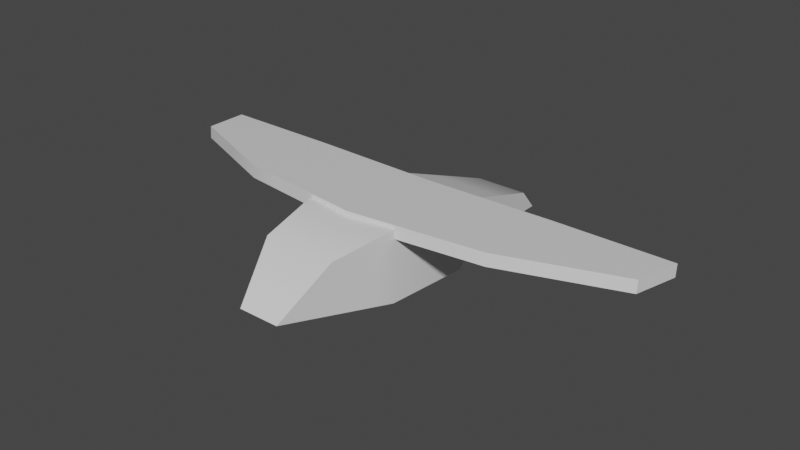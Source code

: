 # Source: bird.blend  (saved by Blender 2.83.18; exported with 4.5.12 LTS)
import bpy
from mathutils import Matrix  # noqa: F401  (used for matrix-valued properties, if any)

bpy.ops.wm.read_factory_settings(use_empty=True)
scene = bpy.context.scene
scene.name = 'Scene'

# ---- collections
col_collection = bpy.data.collections.new('Collection'); scene.collection.children.link(col_collection)

# ---- materials (node trees are filled in below, after node groups)
mat_material = bpy.data.materials.new('Material')
mat_material.alpha_threshold = 0.0
mat_material.use_transparent_shadow = False
mat_material.line_color = (0.0, 0.0, 0.0, 1.0)

# ---- node groups
ng_auto_smooth = bpy.data.node_groups.new('Auto Smooth', 'GeometryNodeTree')
_s = ng_auto_smooth.interface.new_socket(name='Geometry', in_out='OUTPUT', socket_type='NodeSocketGeometry')
_s = ng_auto_smooth.interface.new_socket(name='Geometry', in_out='INPUT', socket_type='NodeSocketGeometry')
_s = ng_auto_smooth.interface.new_socket(name='Angle', in_out='INPUT', socket_type='NodeSocketFloat')
_s.subtype = 'ANGLE'
_s.min_value = 0.0
_s.max_value = 3.142
ng_auto_smooth.is_modifier = True
_N = ng_auto_smooth.nodes; _L = ng_auto_smooth.links
n0 = _N.new('NodeGroupOutput'); n0.name = 'Group Output'; n0.location = (480, -100)
n1 = _N.new('NodeGroupInput'); n1.name = 'Group Input'; n1.location = (-420, -300)
n2 = _N.new('NodeGroupInput'); n2.name = 'Group Input.001'; n2.location = (-60, -100)
n3 = _N.new('GeometryNodeSetShadeSmooth'); n3.name = 'Set Shade Smooth'; n3.location = (120, -100)
n3.domain = 'EDGE'
n4 = _N.new('GeometryNodeSetShadeSmooth'); n4.name = 'Set Shade Smooth.001'; n4.location = (300, -100)
n5 = _N.new('GeometryNodeInputMeshEdgeAngle'); n5.name = 'Edge Angle'; n5.location = (-420, -220)
n6 = _N.new('GeometryNodeInputEdgeSmooth'); n6.name = 'Is Edge Smooth'; n6.location = (-60, -160)
n7 = _N.new('GeometryNodeInputShadeSmooth'); n7.name = 'Is Face Smooth'; n7.location = (-240, -340)
n8 = _N.new('FunctionNodeBooleanMath'); n8.name = 'Boolean Math'; n8.location = (-60, -220)
n9 = _N.new('FunctionNodeCompare'); n9.name = 'Compare'; n9.location = (-240, -180)
n9.operation = 'LESS_EQUAL'
_L.new(n5.outputs[0], n9.inputs[0])
_L.new(n4.outputs[0], n0.inputs[0])
_L.new(n1.outputs[1], n9.inputs[1])
_L.new(n9.outputs[0], n8.inputs[0])
_L.new(n7.outputs[0], n8.inputs[1])
_L.new(n2.outputs[0], n3.inputs[0])
_L.new(n6.outputs[0], n3.inputs[1])
_L.new(n3.outputs[0], n4.inputs[0])
_L.new(n8.outputs[0], n3.inputs[2])
n0.is_active_output = True

# ---- material node trees
mat_material.use_nodes = True; mat_material.node_tree.nodes.clear()
_N = mat_material.node_tree.nodes; _L = mat_material.node_tree.links
n0 = _N.new('ShaderNodeOutputMaterial'); n0.name = 'Material Output'; n0.location = (300, 300)
n1 = _N.new('ShaderNodeBsdfPrincipled'); n1.name = 'Principled BSDF'; n1.location = (10, 300)
n1.distribution = 'GGX'
n1.subsurface_method = 'BURLEY'
n1.inputs[2].default_value = 0.4
n1.inputs[3].default_value = 1.45
n1.inputs[27].default_value = (0.0, 0.0, 0.0, 1.0)
n1.inputs[28].default_value = 1.0
_L.new(n1.outputs[0], n0.inputs[0])
n0.is_active_output = True

# ---- world
world_world = bpy.data.worlds.new('World'); scene.world = world_world
world_world.use_nodes = True; world_world.node_tree.nodes.clear()
_N = world_world.node_tree.nodes; _L = world_world.node_tree.links
n0 = _N.new('ShaderNodeOutputWorld'); n0.name = 'World Output'; n0.location = (300, 300)
n1 = _N.new('ShaderNodeBackground'); n1.name = 'Background'; n1.location = (10, 300)
n1.inputs[0].default_value = (0.05088, 0.05088, 0.05088, 1.0)
_L.new(n1.outputs[0], n0.inputs[0])
n0.is_active_output = True
world_world.color = (0.05088, 0.05088, 0.05088)
world_world.use_sun_shadow = False
world_world.sun_shadow_jitter_overblur = 0.0

# ---- meshes
me_cube = bpy.data.meshes.new('Cube')
me_cube.from_pydata([(1.0, 1.53, 1.245), (1.0, 1.53, -1.0), (1.0, -1.53, 1.245), (1.0, -1.53, -1.0), (-1.0, 1.165, 1.0), (-2.561, 0.6661, -0.3521), (-1.0, -1.165, 1.0), (-2.561, -0.6661, -0.3521), (3.989, 1.53, 1.0), (3.989, 1.53, -1.229), (3.989, -1.53, 1.0), (3.989, -1.53, -1.229), (8.219, 0.8676, -0.5032), (8.786, 0.8676, -1.182), (8.219, -0.8676, -0.5032), (8.786, -0.8676, -1.182), (4.838, -1.475, -0.665), (4.463, -1.475, 0.8612), (4.463, 1.475, 0.8612), (4.838, 1.475, -0.665), (2.848, 7.746, 0.8136), (2.88, 7.746, 1.203), (4.416, 8.0, 0.6834), (4.449, 8.0, 1.073), (1.445, 4.227, 1.323), (4.416, 4.227, 0.6834), (1.413, 4.227, 0.9327), (4.449, 4.227, 1.073), (2.848, -7.746, 0.8136), (2.88, -7.746, 1.203), (4.416, -8.0, 0.6834), (4.449, -8.0, 1.073), (0.85, -1.967e-08, 0.9794), (0.8824, -1.949e-08, 1.369), (4.304, 1.885e-08, 0.6927), (4.336, 1.904e-08, 1.083), (1.445, -4.227, 1.323), (4.416, -4.227, 0.6834), (1.413, -4.227, 0.9327), (4.449, -4.227, 1.073), (6.812, -1.171, -0.9236), (6.341, -1.171, 0.179), (6.341, 1.171, 0.179), (6.812, 1.171, -0.9236), (2.618, 1.53, 1.112), (2.618, 1.53, -1.124), (2.618, -1.53, -1.124), (2.618, -1.53, 1.112), (0.2931, 1.358, -0.8714), (0.603, -1.457, 1.196), (0.2931, -1.358, -0.8714), (0.603, 1.457, 1.196), (1.131, -2.113, 0.9561), (4.392, -2.113, 1.078), (1.164, -2.113, 1.346), (4.36, -2.113, 0.688), (1.131, 2.113, 0.9561), (4.392, 2.113, 1.078), (1.164, 2.113, 1.346), (4.36, 2.113, 0.688), (1.304, 3.17, 1.334), (4.388, 3.17, 0.6857), (1.272, 3.17, 0.9444), (4.42, 3.17, 1.076), (1.304, -3.17, 1.334), (4.388, -3.17, 0.6857), (1.272, -3.17, 0.9444), (4.42, -3.17, 1.076), (2.163, -5.986, 1.263), (4.416, -6.113, 0.6834), (2.13, -5.986, 0.8731), (4.449, -6.113, 1.073), (2.163, 5.986, 1.263), (4.416, 6.113, 0.6834), (2.13, 5.986, 0.8731), (4.449, 6.113, 1.073)], [], [(51, 4, 6, 49), (50, 49, 6, 7), (7, 6, 4, 5), (48, 1, 3, 50), (45, 44, 8, 9), (48, 51, 0, 1), (41, 40, 15, 14), (46, 45, 9, 11), (44, 47, 10, 8), (47, 46, 11, 10), (13, 12, 14, 15), (42, 41, 14, 12), (43, 42, 12, 13), (40, 43, 13, 15), (11, 9, 19, 16), (9, 8, 18, 19), (8, 10, 17, 18), (10, 11, 16, 17), (74, 72, 21, 20), (20, 21, 23, 22), (57, 58, 33, 35), (56, 59, 34, 32), (59, 57, 35, 34), (73, 75, 27, 25), (74, 73, 25, 26), (75, 72, 24, 27), (62, 60, 24, 26), (70, 28, 29, 68), (28, 30, 31, 29), (53, 35, 33, 54), (52, 32, 34, 55), (55, 34, 35, 53), (69, 37, 39, 71), (70, 38, 37, 69), (71, 39, 36, 68), (66, 38, 36, 64), (16, 19, 43, 40), (19, 18, 42, 43), (18, 17, 41, 42), (17, 16, 40, 41), (2, 3, 46, 47), (0, 2, 47, 44), (3, 1, 45, 46), (1, 0, 44, 45), (5, 4, 51, 48), (5, 48, 50, 7), (3, 2, 49, 50), (0, 51, 49, 2), (32, 52, 54, 33), (65, 55, 53, 67), (66, 52, 55, 65), (67, 53, 54, 64), (32, 33, 58, 56), (61, 63, 57, 59), (62, 61, 59, 56), (63, 60, 58, 57), (27, 24, 60, 63), (26, 25, 61, 62), (25, 27, 63, 61), (56, 58, 60, 62), (39, 67, 64, 36), (38, 66, 65, 37), (37, 65, 67, 39), (52, 66, 64, 54), (31, 71, 68, 29), (28, 70, 69, 30), (30, 69, 71, 31), (38, 70, 68, 36), (23, 21, 72, 75), (20, 22, 73, 74), (22, 23, 75, 73), (26, 24, 72, 74)])
me_cube.polygons.foreach_set('use_smooth', [True] * 72)
_uv = me_cube.uv_layers.new(name='UVMap')
_uv.uv.foreach_set('vector', [0.6746, 0.5, 0.875, 0.5, 0.875, 0.75, 0.6746, 0.75, 0.375, 0.7996, 0.625, 0.7996, 0.625, 1.0, 0.375, 1.0, 0.375, 0.0, 0.625, 0.0, 0.625, 0.25, 0.375, 0.25, 0.3254, 0.5, 0.375, 0.5, 0.375, 0.75, 0.3254, 0.75, 0.375, 0.5, 0.625, 0.5, 0.625, 0.5, 0.375, 0.5, 0.375, 0.4504, 0.625, 0.4504, 0.625, 0.5, 0.375, 0.5, 0.625, 0.75, 0.375, 0.75, 0.375, 0.75, 0.625, 0.75, 0.375, 0.75, 0.375, 0.5, 0.375, 0.5, 0.375, 0.75, 0.625, 0.5, 0.625, 0.75, 0.625, 0.75, 0.625, 0.5, 0.625, 0.75, 0.375, 0.75, 0.375, 0.75, 0.625, 0.75, 0.375, 0.5, 0.625, 0.5, 0.625, 0.75, 0.375, 0.75, 0.625, 0.5, 0.625, 0.75, 0.625, 0.75, 0.625, 0.5, 0.375, 0.5, 0.625, 0.5, 0.625, 0.5, 0.375, 0.5, 0.375, 0.75, 0.375, 0.5, 0.375, 0.5, 0.375, 0.75, 0.375, 0.75, 0.375, 0.5, 0.375, 0.5, 0.375, 0.75, 0.375, 0.5, 0.625, 0.5, 0.625, 0.5, 0.375, 0.5, 0.625, 0.5, 0.625, 0.75, 0.625, 0.75, 0.625, 0.5, 0.625, 0.75, 0.375, 0.75, 0.375, 0.75, 0.625, 0.75, 0.375, 0.2205, 0.625, 0.2205, 0.625, 0.25, 0.375, 0.25, 0.375, 0.25, 0.625, 0.25, 0.625, 0.5, 0.375, 0.5, 0.625, 0.592, 0.875, 0.592, 0.875, 0.625, 0.625, 0.625, 0.125, 0.592, 0.375, 0.592, 0.375, 0.625, 0.125, 0.625, 0.375, 0.592, 0.625, 0.592, 0.625, 0.625, 0.375, 0.625, 0.375, 0.5295, 0.625, 0.5295, 0.625, 0.559, 0.375, 0.559, 0.125, 0.5295, 0.375, 0.5295, 0.375, 0.559, 0.125, 0.559, 0.625, 0.5295, 0.875, 0.5295, 0.875, 0.559, 0.625, 0.559, 0.375, 0.1745, 0.625, 0.1745, 0.625, 0.191, 0.375, 0.191, 0.375, 0.2205, 0.375, 0.25, 0.625, 0.25, 0.625, 0.2205, 0.375, 0.25, 0.375, 0.5, 0.625, 0.5, 0.625, 0.25, 0.625, 0.592, 0.625, 0.625, 0.875, 0.625, 0.875, 0.592, 0.125, 0.592, 0.125, 0.625, 0.375, 0.625, 0.375, 0.592, 0.375, 0.592, 0.375, 0.625, 0.625, 0.625, 0.625, 0.592, 0.375, 0.5295, 0.375, 0.559, 0.625, 0.559, 0.625, 0.5295, 0.125, 0.5295, 0.125, 0.559, 0.375, 0.559, 0.375, 0.5295, 0.625, 0.5295, 0.625, 0.559, 0.875, 0.559, 0.875, 0.5295, 0.375, 0.1745, 0.375, 0.191, 0.625, 0.191, 0.625, 0.1745, 0.375, 0.75, 0.375, 0.5, 0.375, 0.5, 0.375, 0.75, 0.375, 0.5, 0.625, 0.5, 0.625, 0.5, 0.375, 0.5, 0.625, 0.5, 0.625, 0.75, 0.625, 0.75, 0.625, 0.5, 0.625, 0.75, 0.375, 0.75, 0.375, 0.75, 0.625, 0.75, 0.625, 0.75, 0.375, 0.75, 0.375, 0.75, 0.625, 0.75, 0.625, 0.5, 0.625, 0.75, 0.625, 0.75, 0.625, 0.5, 0.375, 0.75, 0.375, 0.5, 0.375, 0.5, 0.375, 0.75, 0.375, 0.5, 0.625, 0.5, 0.625, 0.5, 0.375, 0.5, 0.375, 0.25, 0.625, 0.25, 0.625, 0.4504, 0.375, 0.4504, 0.125, 0.5, 0.3254, 0.5, 0.3254, 0.75, 0.125, 0.75, 0.375, 0.75, 0.625, 0.75, 0.625, 0.7996, 0.375, 0.7996, 0.625, 0.5, 0.6746, 0.5, 0.6746, 0.75, 0.625, 0.75, 0.375, 0.125, 0.375, 0.158, 0.625, 0.158, 0.625, 0.125, 0.375, 0.5755, 0.375, 0.592, 0.625, 0.592, 0.625, 0.5755, 0.125, 0.5755, 0.125, 0.592, 0.375, 0.592, 0.375, 0.5755, 0.625, 0.5755, 0.625, 0.592, 0.875, 0.592, 0.875, 0.5755, 0.375, 0.125, 0.625, 0.125, 0.625, 0.158, 0.375, 0.158, 0.375, 0.5755, 0.625, 0.5755, 0.625, 0.592, 0.375, 0.592, 0.125, 0.5755, 0.375, 0.5755, 0.375, 0.592, 0.125, 0.592, 0.625, 0.5755, 0.875, 0.5755, 0.875, 0.592, 0.625, 0.592, 0.625, 0.559, 0.875, 0.559, 0.875, 0.5755, 0.625, 0.5755, 0.125, 0.559, 0.375, 0.559, 0.375, 0.5755, 0.125, 0.5755, 0.375, 0.559, 0.625, 0.559, 0.625, 0.5755, 0.375, 0.5755, 0.375, 0.158, 0.625, 0.158, 0.625, 0.1745, 0.375, 0.1745, 0.625, 0.559, 0.625, 0.5755, 0.875, 0.5755, 0.875, 0.559, 0.125, 0.559, 0.125, 0.5755, 0.375, 0.5755, 0.375, 0.559, 0.375, 0.559, 0.375, 0.5755, 0.625, 0.5755, 0.625, 0.559, 0.375, 0.158, 0.375, 0.1745, 0.625, 0.1745, 0.625, 0.158, 0.625, 0.5, 0.625, 0.5295, 0.875, 0.5295, 0.875, 0.5, 0.125, 0.5, 0.125, 0.5295, 0.375, 0.5295, 0.375, 0.5, 0.375, 0.5, 0.375, 0.5295, 0.625, 0.5295, 0.625, 0.5, 0.375, 0.191, 0.375, 0.2205, 0.625, 0.2205, 0.625, 0.191, 0.625, 0.5, 0.875, 0.5, 0.875, 0.5295, 0.625, 0.5295, 0.125, 0.5, 0.375, 0.5, 0.375, 0.5295, 0.125, 0.5295, 0.375, 0.5, 0.625, 0.5, 0.625, 0.5295, 0.375, 0.5295, 0.375, 0.191, 0.625, 0.191, 0.625, 0.2205, 0.375, 0.2205])
me_cube.materials.append(mat_material)
me_cube.use_remesh_preserve_volume = False
me_cube.use_remesh_preserve_attributes = False
me_cube.use_mirror_vertex_groups = False
me_cube.update()
arm_armature = bpy.data.armatures.new('Armature')  # bones are not reproduced

# ---- objects
ob_cube = bpy.data.objects.new('Cube', me_cube)
ob_armature = bpy.data.objects.new('Armature', arm_armature)

# ---- transforms, parenting, visibility, modifiers, constraints
ob_cube.parent = ob_armature
ob_cube.matrix_parent_inverse = Matrix(((1.319e-07, 0.07559, 0.9971, -0.09172), (-1.0, 1.059e-07, 1.242e-07, 1.989), (-9.622e-08, -0.9971, 0.07559, 1.988), (0.0, -0.0, -0.0, 1.0)))
ob_cube.location = (1.989, -1.989, -1.863e-09)
ob_cube.rotation_euler = (0.0, -0.0, 1.571)
ob_cube.lock_rotations_4d = False
ob_cube.empty_display_type = 'ARROWS'
ob_cube.lineart.crease_threshold = 0.0
_vg = ob_cube.vertex_groups.new(name='spine0')
for _i, _w in zip([8, 9, 10, 11, 16, 17, 18, 19, 32, 33, 34, 35, 41, 42, 44, 45, 46, 47, 52, 53, 54, 55, 56, 57, 58, 59, 60, 61, 62, 63, 64, 65, 66, 67], [0.5351, 0.4812, 0.5292, 0.479, 0.1798, 0.4543, 0.4641, 0.1795, 0.2787, 0.2433, 0.05967, 0.07328, 0.05973, 0.04842, 0.07199, 0.08635, 0.08543, 0.07176, 0.1394, 0.03664, 0.1217, 0.02983, 0.1394, 0.03664, 0.1217, 0.02983, 0.06083, 0.01492, 0.06968, 0.01832, 0.06083, 0.01492, 0.06968, 0.01832]): _vg.add([_i], _w, 'REPLACE')
_vg = ob_cube.vertex_groups.new(name='spine1')
for _i, _w in zip([0, 1, 2, 3, 4, 6, 44, 45, 46, 47, 48, 49, 50, 51], [0.5435, 0.4725, 0.5416, 0.4776, 0.1564, 0.09265, 0.06476, 0.0701, 0.07025, 0.06507, 0.189, 0.4704, 0.1948, 0.4632]): _vg.add([_i], _w, 'REPLACE')
_vg = ob_cube.vertex_groups.new(name='spine2')
for _i, _w in zip([0, 1, 2, 3, 4, 5, 6, 7, 44, 45, 46, 47, 48, 49, 50, 51], [0.2729, 0.3175, 0.2688, 0.3112, 0.814, 0.9928, 0.8867, 0.986, 0.01683, 0.04301, 0.04152, 0.01575, 0.737, 0.4375, 0.7258, 0.4509]): _vg.add([_i], _w, 'REPLACE')
_vg = ob_cube.vertex_groups.new(name='spine0.001')
for _i, _w in zip([2, 3, 10, 11, 16, 17, 26, 32, 33, 34, 35, 38, 44, 45, 46, 47, 49, 50, 52, 53, 54, 55, 56, 57, 58, 59, 60, 61, 62, 63, 64, 65, 66, 67, 70, 74], [0.1553, 0.1643, 0.1866, 0.1988, 0.05712, 0.07433, 0.003789, 0.3123, 0.2975, 0.37, 0.3376, 0.003848, 0.007152, 0.02018, 0.7164, 0.7684, 0.07337, 0.05845, 0.1581, 0.1688, 0.1487, 0.185, 0.1581, 0.1688, 0.1487, 0.185, 0.07437, 0.09251, 0.08092, 0.08439, 0.07437, 0.09251, 0.08097, 0.08439, 0.001924, 0.001894]): _vg.add([_i], _w, 'REPLACE')
_vg = ob_cube.vertex_groups.new(name='spine0.003')
for _i, _w in zip([28, 29, 30, 31, 32, 33, 34, 35, 36, 37, 38, 39, 52, 53, 54, 55, 56, 57, 58, 59, 60, 61, 62, 63, 64, 65, 66, 67, 68, 69, 70, 71], [0.118, 0.1172, 0.05905, 0.05285, 0.04173, 0.07683, 0.09471, 0.1191, 0.8847, 0.8914, 0.8731, 0.9081, 0.4574, 0.5136, 0.4808, 0.493, 0.02086, 0.05957, 0.03841, 0.04735, 0.01921, 0.02368, 0.01043, 0.02979, 0.6827, 0.6922, 0.6653, 0.7108, 0.5009, 0.4752, 0.4956, 0.4805]): _vg.add([_i], _w, 'REPLACE')
_vg = ob_cube.vertex_groups.new(name='spine0.005')
for _i, _w in zip([28, 29, 30, 31, 36, 37, 38, 39, 52, 53, 54, 55, 64, 65, 66, 67, 68, 69, 70, 71], [0.8733, 0.8741, 0.9376, 0.9446, 0.03784, 0.05671, 0.0464, 0.04651, 0.0232, 0.02326, 0.01892, 0.02836, 0.02838, 0.04254, 0.0348, 0.03488, 0.456, 0.4972, 0.4599, 0.4956]): _vg.add([_i], _w, 'REPLACE')
_vg = ob_cube.vertex_groups.new(name='spine0.002')
for _i, _w in zip([0, 1, 8, 9, 18, 19, 26, 32, 33, 34, 35, 38, 44, 45, 46, 47, 48, 51, 52, 53, 54, 55, 56, 57, 58, 59, 60, 61, 62, 63, 64, 65, 66, 67, 70, 74], [0.1499, 0.1636, 0.1855, 0.1985, 0.07337, 0.05843, 0.003789, 0.3123, 0.2975, 0.37, 0.3376, 0.003848, 0.7686, 0.7151, 0.01998, 0.007308, 0.05451, 0.06794, 0.1581, 0.1688, 0.1487, 0.185, 0.1581, 0.1688, 0.1487, 0.185, 0.07437, 0.09251, 0.08092, 0.08439, 0.07437, 0.09251, 0.08097, 0.08439, 0.001924, 0.001894]): _vg.add([_i], _w, 'REPLACE')
_vg = ob_cube.vertex_groups.new(name='spine0.004')
for _i, _w in zip([20, 21, 22, 23, 24, 25, 26, 27, 32, 33, 34, 35, 52, 53, 54, 55, 56, 57, 58, 59, 60, 61, 62, 63, 64, 65, 66, 67, 72, 73, 74, 75], [0.1187, 0.1175, 0.05821, 0.05213, 0.8849, 0.8911, 0.8733, 0.9078, 0.04174, 0.07684, 0.09469, 0.1191, 0.02087, 0.05956, 0.03842, 0.04734, 0.4575, 0.5135, 0.4809, 0.4929, 0.6829, 0.692, 0.6654, 0.7106, 0.01921, 0.02367, 0.01043, 0.02978, 0.5012, 0.4747, 0.496, 0.48]): _vg.add([_i], _w, 'REPLACE')
_vg = ob_cube.vertex_groups.new(name='spine0.006')
for _i, _w in zip([20, 21, 22, 23, 24, 25, 26, 27, 56, 57, 58, 59, 60, 61, 62, 63, 72, 73, 74, 75], [0.8726, 0.8738, 0.9385, 0.9453, 0.03763, 0.05685, 0.04622, 0.04682, 0.02311, 0.02341, 0.01882, 0.02843, 0.02823, 0.04264, 0.03466, 0.03512, 0.4557, 0.4977, 0.4594, 0.4961]): _vg.add([_i], _w, 'REPLACE')
_vg = ob_cube.vertex_groups.new(name='tail0')
for _i, _w in zip([8, 9, 10, 11, 12, 14, 16, 17, 18, 19, 40, 41, 42, 43, 44, 45, 46, 47], [0.2295, 0.2351, 0.2437, 0.2308, 0.05516, 0.1104, 0.6381, 0.4544, 0.4253, 0.6576, 0.2002, 0.7119, 0.7784, 0.1453, 0.01228, 0.03347, 0.03214, 0.01603]): _vg.add([_i], _w, 'REPLACE')
_vg = ob_cube.vertex_groups.new(name='tail1')
for _i, _w in zip([9, 11, 12, 13, 14, 15, 16, 19, 40, 41, 42, 43], [0.0106, 0.02287, 0.9391, 0.9809, 0.8785, 1.012, 0.1064, 0.08532, 0.7849, 0.215, 0.1598, 0.831]): _vg.add([_i], _w, 'REPLACE')
_m = ob_cube.modifiers.new('Armature', 'ARMATURE')
_m.object = ob_armature
_m = ob_cube.modifiers.new('Auto Smooth', 'NODES')
_m.node_group = ng_auto_smooth
_gi = [s.identifier for s in ng_auto_smooth.interface.items_tree if s.item_type == 'SOCKET' and s.in_out == 'INPUT']
_m[_gi[1]] = 0.8517  # Angle
ob_armature.location = (0.0, 0.0, 1.225)
ob_armature.rotation_euler = (1.643e-06, -1.495, 1.571)
ob_armature.show_in_front = True
ob_armature.lineart.crease_threshold = 0.0

# ---- collection membership
col_collection.objects.link(ob_cube)
col_collection.objects.link(ob_armature)

# ---- scene / render settings (as saved in the file)
scene.frame_start = 1; scene.frame_end = 250; scene.frame_set(1)
scene.render.engine = 'BLENDER_EEVEE_NEXT'
scene.cycles.use_denoising = False
scene.cycles.samples = 128
scene.cycles.sampling_pattern = 'TABULATED_SOBOL'
scene.cycles.use_adaptive_sampling = False
scene.cycles.use_light_tree = False
scene.view_settings.view_transform = 'Filmic'
bpy.context.view_layer.update()

# ---- added for rendering (the .blend has no active camera and no usable light): camera, sun
cam_auto = bpy.data.cameras.new('AutoCamera')
cam_auto.lens = 50.0
cam_auto.sensor_width = 36.0
cam_auto.clip_end = 1000.0
ob_auto_camera = bpy.data.objects.new('AutoCamera', cam_auto)
scene.collection.objects.link(ob_auto_camera)
ob_auto_camera.location = (18.3072, -22.8345, 15.9997)
ob_auto_camera.rotation_euler = (1.09748, -7.21219e-08, 0.694738)
scene.camera = ob_auto_camera
light_auto_sun = bpy.data.lights.new('AutoSun', 'SUN')
light_auto_sun.energy = 3.0
light_auto_sun.angle = 0.0523599
ob_auto_sun = bpy.data.objects.new('AutoSun', light_auto_sun)
scene.collection.objects.link(ob_auto_sun)
ob_auto_sun.rotation_euler = (0.872665, 0.174533, 0.523599)
bpy.context.view_layer.update()
